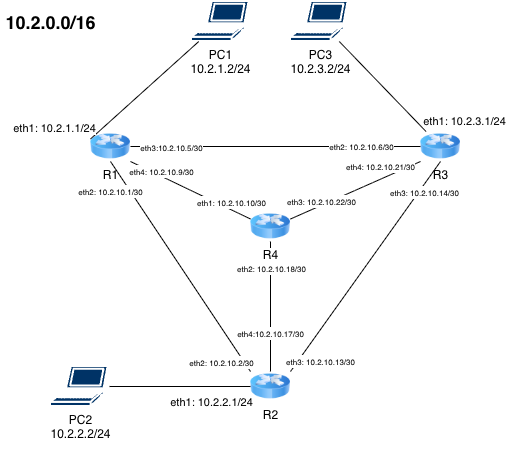

The diagram above was exported from draw.io. Its source (the exported page's mxGraphModel, read from the mxfile embedded in the PNG):
<mxGraphModel dx="905" dy="508" grid="1" gridSize="10" guides="1" tooltips="1" connect="1" arrows="1" fold="1" page="1" pageScale="1" pageWidth="827" pageHeight="1169" math="0" shadow="0">
  <root>
    <mxCell id="0" />
    <mxCell id="1" parent="0" />
    <mxCell id="6anajArIO_N43tGL90s0-9" value="R1" style="image;html=1;image=img/lib/clip_art/networking/Router_Icon_128x128.png" vertex="1" parent="1">
      <mxGeometry x="180" y="240" width="40" height="30" as="geometry" />
    </mxCell>
    <mxCell id="6anajArIO_N43tGL90s0-10" value="R2" style="image;html=1;image=img/lib/clip_art/networking/Router_Icon_128x128.png" vertex="1" parent="1">
      <mxGeometry x="340" y="480" width="40" height="30" as="geometry" />
    </mxCell>
    <mxCell id="6anajArIO_N43tGL90s0-11" value="R3" style="image;html=1;image=img/lib/clip_art/networking/Router_Icon_128x128.png" vertex="1" parent="1">
      <mxGeometry x="510" y="240" width="40" height="30" as="geometry" />
    </mxCell>
    <mxCell id="6anajArIO_N43tGL90s0-13" value="PC1&lt;div&gt;10.2.1.2/24&lt;/div&gt;" style="shape=mxgraph.cisco.computers_and_peripherals.laptop;html=1;pointerEvents=1;dashed=0;fillColor=#003366;strokeColor=#ffffff;strokeWidth=2;verticalLabelPosition=bottom;verticalAlign=top;align=center;outlineConnect=0;" vertex="1" parent="1">
      <mxGeometry x="280.97999999999996" y="110" width="59.02" height="40" as="geometry" />
    </mxCell>
    <mxCell id="6anajArIO_N43tGL90s0-16" value="PC2&lt;div&gt;10.2.2.2/24&lt;/div&gt;&lt;div&gt;&lt;br&gt;&lt;/div&gt;" style="shape=mxgraph.cisco.computers_and_peripherals.laptop;html=1;pointerEvents=1;dashed=0;fillColor=#003366;strokeColor=#ffffff;strokeWidth=2;verticalLabelPosition=bottom;verticalAlign=top;align=center;outlineConnect=0;" vertex="1" parent="1">
      <mxGeometry x="140" y="475" width="59.02" height="40" as="geometry" />
    </mxCell>
    <mxCell id="6anajArIO_N43tGL90s0-17" value="PC3&lt;div&gt;10.2.3.2/24&lt;/div&gt;" style="shape=mxgraph.cisco.computers_and_peripherals.laptop;html=1;pointerEvents=1;dashed=0;fillColor=#003366;strokeColor=#ffffff;strokeWidth=2;verticalLabelPosition=bottom;verticalAlign=top;align=center;outlineConnect=0;" vertex="1" parent="1">
      <mxGeometry x="380" y="110" width="59.02" height="40" as="geometry" />
    </mxCell>
    <mxCell id="6anajArIO_N43tGL90s0-20" value="" style="endArrow=none;html=1;rounded=0;entryX=0;entryY=0.25;entryDx=0;entryDy=0;" edge="1" parent="1" source="6anajArIO_N43tGL90s0-13" target="6anajArIO_N43tGL90s0-9">
      <mxGeometry width="50" height="50" relative="1" as="geometry">
        <mxPoint x="340" y="380" as="sourcePoint" />
        <mxPoint x="390" y="330" as="targetPoint" />
      </mxGeometry>
    </mxCell>
    <mxCell id="6anajArIO_N43tGL90s0-71" value="eth1: 10.2.1.1/24" style="edgeLabel;html=1;align=center;verticalAlign=middle;resizable=0;points=[];" vertex="1" connectable="0" parent="6anajArIO_N43tGL90s0-20">
      <mxGeometry x="0.799" y="-2" relative="1" as="geometry">
        <mxPoint x="-46" as="offset" />
      </mxGeometry>
    </mxCell>
    <mxCell id="6anajArIO_N43tGL90s0-21" value="" style="endArrow=none;html=1;rounded=0;" edge="1" parent="1" source="6anajArIO_N43tGL90s0-11" target="6anajArIO_N43tGL90s0-17">
      <mxGeometry width="50" height="50" relative="1" as="geometry">
        <mxPoint x="440" y="260" as="sourcePoint" />
        <mxPoint x="480" y="288" as="targetPoint" />
      </mxGeometry>
    </mxCell>
    <mxCell id="6anajArIO_N43tGL90s0-73" value="eth1: 10.2.3.1/24" style="edgeLabel;html=1;align=center;verticalAlign=middle;resizable=0;points=[];" vertex="1" connectable="0" parent="6anajArIO_N43tGL90s0-21">
      <mxGeometry x="-0.7636" y="1" relative="1" as="geometry">
        <mxPoint x="49" as="offset" />
      </mxGeometry>
    </mxCell>
    <mxCell id="6anajArIO_N43tGL90s0-23" value="" style="endArrow=none;html=1;rounded=0;exitX=1;exitY=0.25;exitDx=0;exitDy=0;entryX=0;entryY=1;entryDx=0;entryDy=0;" edge="1" parent="1" source="6anajArIO_N43tGL90s0-44" target="6anajArIO_N43tGL90s0-11">
      <mxGeometry width="50" height="50" relative="1" as="geometry">
        <mxPoint x="360" y="330" as="sourcePoint" />
        <mxPoint x="506" y="340" as="targetPoint" />
      </mxGeometry>
    </mxCell>
    <mxCell id="6anajArIO_N43tGL90s0-82" value="&lt;font style=&quot;font-size: 8px;&quot;&gt;eth3: 10.2.10.22/30&lt;/font&gt;" style="edgeLabel;html=1;align=center;verticalAlign=middle;resizable=0;points=[];" vertex="1" connectable="0" parent="6anajArIO_N43tGL90s0-23">
      <mxGeometry x="-0.7384" y="2" relative="1" as="geometry">
        <mxPoint x="14" y="-8" as="offset" />
      </mxGeometry>
    </mxCell>
    <mxCell id="6anajArIO_N43tGL90s0-83" value="&lt;font style=&quot;font-size: 8px;&quot;&gt;eth4: 10.2.10.21/30&lt;/font&gt;" style="edgeLabel;html=1;align=center;verticalAlign=middle;resizable=0;points=[];" vertex="1" connectable="0" parent="6anajArIO_N43tGL90s0-23">
      <mxGeometry x="0.8537" relative="1" as="geometry">
        <mxPoint x="-31" as="offset" />
      </mxGeometry>
    </mxCell>
    <mxCell id="6anajArIO_N43tGL90s0-24" value="" style="endArrow=none;html=1;rounded=0;" edge="1" parent="1" source="6anajArIO_N43tGL90s0-16" target="6anajArIO_N43tGL90s0-10">
      <mxGeometry width="50" height="50" relative="1" as="geometry">
        <mxPoint x="264" y="443" as="sourcePoint" />
        <mxPoint x="320" y="420" as="targetPoint" />
      </mxGeometry>
    </mxCell>
    <mxCell id="6anajArIO_N43tGL90s0-72" value="eth1: 10.2.2.1/24" style="edgeLabel;html=1;align=center;verticalAlign=middle;resizable=0;points=[];" vertex="1" connectable="0" parent="6anajArIO_N43tGL90s0-24">
      <mxGeometry x="0.8661" y="-1" relative="1" as="geometry">
        <mxPoint x="-31" y="14" as="offset" />
      </mxGeometry>
    </mxCell>
    <mxCell id="6anajArIO_N43tGL90s0-26" value="" style="endArrow=none;html=1;rounded=0;entryX=0;entryY=0.25;entryDx=0;entryDy=0;exitX=1;exitY=1;exitDx=0;exitDy=0;" edge="1" parent="1" source="6anajArIO_N43tGL90s0-9" target="6anajArIO_N43tGL90s0-44">
      <mxGeometry width="50" height="50" relative="1" as="geometry">
        <mxPoint x="300" y="300" as="sourcePoint" />
        <mxPoint x="322.8571428571428" y="320" as="targetPoint" />
      </mxGeometry>
    </mxCell>
    <mxCell id="6anajArIO_N43tGL90s0-75" value="&lt;font style=&quot;font-size: 8px;&quot;&gt;eth1: 10.2.10.10/30&lt;/font&gt;" style="edgeLabel;html=1;align=center;verticalAlign=middle;resizable=0;points=[];" vertex="1" connectable="0" parent="6anajArIO_N43tGL90s0-26">
      <mxGeometry x="0.739" y="1" relative="1" as="geometry">
        <mxPoint x="-5" y="-9" as="offset" />
      </mxGeometry>
    </mxCell>
    <mxCell id="6anajArIO_N43tGL90s0-76" value="&lt;font style=&quot;font-size: 8px;&quot;&gt;eth4: 10.2.10.9/30&lt;/font&gt;" style="edgeLabel;html=1;align=center;verticalAlign=middle;resizable=0;points=[];" vertex="1" connectable="0" parent="6anajArIO_N43tGL90s0-26">
      <mxGeometry x="-0.8867" y="3" relative="1" as="geometry">
        <mxPoint x="22" y="9" as="offset" />
      </mxGeometry>
    </mxCell>
    <mxCell id="6anajArIO_N43tGL90s0-25" value="" style="endArrow=none;html=1;rounded=0;exitX=0.5;exitY=1;exitDx=0;exitDy=0;entryX=0.5;entryY=0;entryDx=0;entryDy=0;" edge="1" parent="1" source="6anajArIO_N43tGL90s0-44" target="6anajArIO_N43tGL90s0-10">
      <mxGeometry width="50" height="50" relative="1" as="geometry">
        <mxPoint x="340" y="350" as="sourcePoint" />
        <mxPoint x="506" y="320" as="targetPoint" />
      </mxGeometry>
    </mxCell>
    <mxCell id="6anajArIO_N43tGL90s0-79" value="&lt;font style=&quot;font-size: 8px;&quot;&gt;eth2: 10.2.10.18/30&lt;/font&gt;" style="edgeLabel;html=1;align=center;verticalAlign=middle;resizable=0;points=[];" vertex="1" connectable="0" parent="6anajArIO_N43tGL90s0-25">
      <mxGeometry x="-0.5962" relative="1" as="geometry">
        <mxPoint as="offset" />
      </mxGeometry>
    </mxCell>
    <mxCell id="6anajArIO_N43tGL90s0-80" value="&lt;font style=&quot;font-size: 8px;&quot;&gt;eth4:10.2.10.17/30&lt;/font&gt;" style="edgeLabel;html=1;align=center;verticalAlign=middle;resizable=0;points=[];" vertex="1" connectable="0" parent="6anajArIO_N43tGL90s0-25">
      <mxGeometry x="0.8077" y="-1" relative="1" as="geometry">
        <mxPoint y="-27" as="offset" />
      </mxGeometry>
    </mxCell>
    <mxCell id="6anajArIO_N43tGL90s0-29" value="&lt;font style=&quot;font-size: 18px;&quot;&gt;10.2.0.0/16&lt;/font&gt;" style="text;strokeColor=none;fillColor=none;html=1;fontSize=24;fontStyle=1;verticalAlign=middle;align=center;" vertex="1" parent="1">
      <mxGeometry x="90" y="110" width="100" height="40" as="geometry" />
    </mxCell>
    <mxCell id="6anajArIO_N43tGL90s0-44" value="R4" style="image;html=1;image=img/lib/clip_art/networking/Router_Icon_128x128.png" vertex="1" parent="1">
      <mxGeometry x="340" y="320" width="40" height="30" as="geometry" />
    </mxCell>
    <mxCell id="6anajArIO_N43tGL90s0-48" value="" style="endArrow=none;html=1;rounded=0;exitX=1;exitY=0;exitDx=0;exitDy=0;entryX=0.5;entryY=1;entryDx=0;entryDy=0;" edge="1" parent="1" source="6anajArIO_N43tGL90s0-10" target="6anajArIO_N43tGL90s0-11">
      <mxGeometry width="50" height="50" relative="1" as="geometry">
        <mxPoint x="350" y="410" as="sourcePoint" />
        <mxPoint x="370" y="290" as="targetPoint" />
      </mxGeometry>
    </mxCell>
    <mxCell id="6anajArIO_N43tGL90s0-88" value="&lt;font style=&quot;font-size: 8px;&quot;&gt;eth3: 10.2.10.13/30&lt;/font&gt;" style="edgeLabel;html=1;align=center;verticalAlign=middle;resizable=0;points=[];" vertex="1" connectable="0" parent="6anajArIO_N43tGL90s0-48">
      <mxGeometry x="-0.8995" relative="1" as="geometry">
        <mxPoint x="22" as="offset" />
      </mxGeometry>
    </mxCell>
    <mxCell id="6anajArIO_N43tGL90s0-89" value="&lt;font style=&quot;font-size: 8px;&quot;&gt;eth3: 10.2.10.14/30&lt;/font&gt;" style="edgeLabel;html=1;align=center;verticalAlign=middle;resizable=0;points=[];" vertex="1" connectable="0" parent="6anajArIO_N43tGL90s0-48">
      <mxGeometry x="0.7925" y="1" relative="1" as="geometry">
        <mxPoint y="9" as="offset" />
      </mxGeometry>
    </mxCell>
    <mxCell id="6anajArIO_N43tGL90s0-49" value="" style="endArrow=none;html=1;rounded=0;entryX=0;entryY=0.5;entryDx=0;entryDy=0;exitX=1;exitY=0.5;exitDx=0;exitDy=0;" edge="1" parent="1" source="6anajArIO_N43tGL90s0-9" target="6anajArIO_N43tGL90s0-11">
      <mxGeometry width="50" height="50" relative="1" as="geometry">
        <mxPoint x="320" y="295" as="sourcePoint" />
        <mxPoint x="370" y="290" as="targetPoint" />
      </mxGeometry>
    </mxCell>
    <mxCell id="6anajArIO_N43tGL90s0-86" value="&lt;font style=&quot;font-size: 8px;&quot;&gt;eth3:10.2.10.5/30&lt;/font&gt;" style="edgeLabel;html=1;align=center;verticalAlign=middle;resizable=0;points=[];" vertex="1" connectable="0" parent="6anajArIO_N43tGL90s0-49">
      <mxGeometry x="-0.9142" y="1" relative="1" as="geometry">
        <mxPoint x="28" y="1" as="offset" />
      </mxGeometry>
    </mxCell>
    <mxCell id="6anajArIO_N43tGL90s0-87" value="&lt;font style=&quot;font-size: 8px;&quot;&gt;eth2: 10.2.10.6/30&lt;/font&gt;" style="edgeLabel;html=1;align=center;verticalAlign=middle;resizable=0;points=[];" vertex="1" connectable="0" parent="6anajArIO_N43tGL90s0-49">
      <mxGeometry x="0.4565" y="1" relative="1" as="geometry">
        <mxPoint x="19" as="offset" />
      </mxGeometry>
    </mxCell>
    <mxCell id="6anajArIO_N43tGL90s0-50" value="" style="endArrow=none;html=1;rounded=0;entryX=0.5;entryY=1;entryDx=0;entryDy=0;exitX=0;exitY=0;exitDx=0;exitDy=0;" edge="1" parent="1" source="6anajArIO_N43tGL90s0-10" target="6anajArIO_N43tGL90s0-9">
      <mxGeometry width="50" height="50" relative="1" as="geometry">
        <mxPoint x="160" y="390" as="sourcePoint" />
        <mxPoint x="210" y="340" as="targetPoint" />
      </mxGeometry>
    </mxCell>
    <mxCell id="6anajArIO_N43tGL90s0-84" value="&lt;font style=&quot;font-size: 8px;&quot;&gt;eth2: 10.2.10.1/30&lt;/font&gt;" style="edgeLabel;html=1;align=center;verticalAlign=middle;resizable=0;points=[];" vertex="1" connectable="0" parent="6anajArIO_N43tGL90s0-50">
      <mxGeometry x="0.7956" y="1" relative="1" as="geometry">
        <mxPoint x="-14" y="8" as="offset" />
      </mxGeometry>
    </mxCell>
    <mxCell id="6anajArIO_N43tGL90s0-85" value="&lt;font style=&quot;font-size: 8px;&quot;&gt;eth2: 10.2.10.2/30&lt;/font&gt;" style="edgeLabel;html=1;align=center;verticalAlign=middle;resizable=0;points=[];" vertex="1" connectable="0" parent="6anajArIO_N43tGL90s0-50">
      <mxGeometry x="-0.8953" y="2" relative="1" as="geometry">
        <mxPoint x="-21" as="offset" />
      </mxGeometry>
    </mxCell>
  </root>
</mxGraphModel>